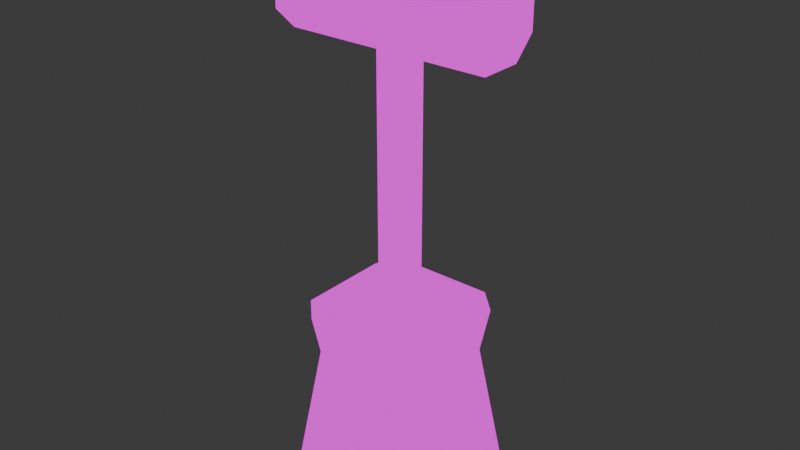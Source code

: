 # Source: maintenance_pillar.blend  (saved by Blender 5.0.119; exported with 4.5.12 LTS)
import bpy
from mathutils import Matrix  # noqa: F401  (used for matrix-valued properties, if any)

bpy.ops.wm.read_factory_settings(use_empty=True)
scene = bpy.context.scene
scene.name = 'Scene'

# ---- collections
col_collection = bpy.data.collections.new('Collection'); scene.collection.children.link(col_collection)

# ---- images (referenced by path relative to the original .blend; pixels are not part of the script)
import os
ASSET_DIR = os.environ.get("B2B_ASSET_DIR", "")  # directory of the original .blend (textures are referenced by path, not embedded)
HERE = os.path.dirname(os.path.abspath(__file__))  # packed textures are extracted next to this script under _unpacked/

def load_image(name, relpath, width, height, colorspace="sRGB"):
    """Load a texture the original file referenced (path relative to the .blend, or extracted next to this script)."""
    p = next((c for c in (os.path.join(HERE, relpath), os.path.join(ASSET_DIR, relpath)) if relpath and os.path.exists(c)), "")
    if p:
        img = bpy.data.images.load(p, check_existing=True)
        img.name = name
    else:  # same state as the original file: an image datablock whose file is absent (Cycles renders it pink)
        img = bpy.data.images.new(name, width, height)
        img.source = "FILE"
        img.filepath = "//" + (relpath or name)
    img.colorspace_settings.name = colorspace
    return img
img_maintenance_pillar_png = load_image('maintenance_pillar.png', 'maintenance_pillar.png', 1024, 1024, 'sRGB')

# ---- materials (node trees are filled in below, after node groups)
mat_maintenance_pillar = bpy.data.materials.new('maintenance_pillar')
mat_maintenance_pillar.alpha_threshold = 0.0
mat_maintenance_pillar.use_backface_culling_lightprobe_volume = False
mat_maintenance_pillar.roughness = 0.5
mat_maintenance_pillar.line_color = (0.0, 0.0, 0.0, 1.0)

# ---- material node trees
mat_maintenance_pillar.use_nodes = True; mat_maintenance_pillar.node_tree.nodes.clear()
_N = mat_maintenance_pillar.node_tree.nodes; _L = mat_maintenance_pillar.node_tree.links
n0 = _N.new('ShaderNodeOutputMaterial'); n0.name = 'Material Output'; n0.location = (200, 100)
n1 = _N.new('ShaderNodeEmission'); n1.name = 'Emission'; n1.location = (-200, 100)
n2 = _N.new('ShaderNodeTexImage'); n2.name = 'Image Texture'; n2.location = (-490, 80)
n2.image = img_maintenance_pillar_png
_L.new(n1.outputs[0], n0.inputs[0])
_L.new(n2.outputs[0], n1.inputs[0])
n0.is_active_output = True

# ---- world
world_world = bpy.data.worlds.new('World'); scene.world = world_world
world_world.use_nodes = True; world_world.node_tree.nodes.clear()
_N = world_world.node_tree.nodes; _L = world_world.node_tree.links
n0 = _N.new('ShaderNodeOutputWorld'); n0.name = 'World Output'; n0.location = (200, 100)
n1 = _N.new('ShaderNodeBackground'); n1.name = 'Background'; n1.location = (-200, 100)
n1.inputs[0].default_value = (0.05088, 0.05088, 0.05088, 1.0)
_L.new(n1.outputs[0], n0.inputs[0])
n0.is_active_output = True
world_world.color = (0.05088, 0.05088, 0.05088)
world_world.sun_shadow_jitter_overblur = 0.0

# ---- meshes
me_pillar = bpy.data.meshes.new('pillar')
me_pillar.from_pydata([(-0.25, 0.1667, 0.7), (-0.25, -0.1667, 0.7), (0.25, -0.1667, 0.7), (0.25, 0.1667, 0.7), (0.1667, 0.25, 0.7), (-0.1667, 0.25, 0.7), (-0.1667, -0.25, 0.7), (0.1667, -0.25, 0.7), (0.1667, 0.1667, 0.7), (-0.1667, 0.1667, 0.7), (0.1667, -0.1667, 0.7), (-0.1667, -0.1667, 0.7), (0.2642, 0.2642, 0.0), (-0.2642, 0.2642, 0.0), (0.2642, -0.2642, 0.0), (-0.2642, -0.2642, 0.0), (-0.2, 0.1333, 0.4), (-0.2, -0.1333, 0.4), (0.2, -0.1333, 0.4), (0.2, 0.1333, 0.4), (0.1333, 0.2, 0.4), (-0.1333, 0.2, 0.4), (-0.1333, -0.2, 0.4), (0.1333, -0.2, 0.4), (-0.05, -0.05, 0.7), (-0.05, -0.05, 2.0), (-0.05, 0.05, 0.7), (-0.05, 0.05, 2.0), (0.05, -0.05, 0.7), (0.05, -0.05, 2.0), (0.05, 0.05, 0.7), (0.05, 0.05, 2.0), (0.364, -0.075, 1.6), (0.364, 0.075, 1.6), (-0.364, -0.075, 1.6), (-0.364, 0.075, 1.6), (0.364, 0.075, 1.9), (0.364, -0.075, 1.9), (-0.364, 0.075, 1.9), (-0.364, -0.075, 1.9), (0.364, 0.15, 1.675), (0.364, 0.15, 1.825), (-0.364, 0.15, 1.675), (-0.364, 0.15, 1.825), (0.364, -0.15, 1.825), (0.364, -0.15, 1.675), (-0.364, -0.15, 1.825), (-0.364, -0.15, 1.675), (0.364, -0.075, 1.675), (0.364, -0.075, 1.825), (0.364, 0.075, 1.675), (0.364, 0.075, 1.825), (-0.364, 0.075, 1.675), (-0.364, 0.075, 1.825), (-0.364, -0.075, 1.675), (-0.364, -0.075, 1.825)], [], [(10, 7, 2), (4, 8, 3), (8, 10, 2, 3), (0, 1, 11, 9), (10, 11, 15, 14), (5, 0, 9), (5, 9, 8, 4), (1, 6, 11), (11, 6, 7, 10), (9, 8, 12, 13), (11, 9, 13, 15), (8, 10, 14, 12), (10, 8, 9, 11), (3, 2, 18, 19), (1, 0, 16, 17), (6, 1, 17, 22), (4, 3, 19, 20), (2, 7, 23, 18), (0, 5, 21, 16), (7, 6, 22, 23), (5, 4, 20, 21), (24, 25, 27, 26), (26, 27, 31, 30), (30, 31, 29, 28), (28, 29, 25, 24), (31, 27, 25, 29), (39, 55, 46), (42, 40, 33, 35), (44, 37, 39, 46), (42, 35, 52), (43, 38, 36, 41), (49, 51, 36, 37), (51, 41, 36), (52, 35, 34, 54), (36, 38, 39, 37), (45, 32, 48), (32, 34, 35, 33), (38, 53, 55, 39), (53, 52, 54, 55), (43, 42, 52, 53), (32, 33, 50, 48), (48, 50, 51, 49), (47, 54, 34), (45, 48, 49, 44), (38, 43, 53), (50, 40, 41, 51), (40, 50, 33), (55, 54, 47, 46), (45, 47, 34, 32), (44, 46, 47, 45), (37, 44, 49), (40, 42, 43, 41)])
me_pillar.polygons.foreach_set('use_smooth', [True] * 52)
_uv = me_pillar.uv_layers.new(name='UVMap')
_uv.uv.foreach_set('vector', [0.125, 0.8691, 0.125, 0.8691, 0.125, 0.8691, 0.125, 0.8691, 0.125, 0.8691, 0.125, 0.8691, 0.125, 0.8691, 0.125, 0.8691, 0.125, 0.8691, 0.125, 0.8691, 0.125, 0.8691, 0.125, 0.8691, 0.125, 0.8691, 0.125, 0.8691, 0.125, 0.8691, 0.125, 0.8691, 0.125, 0.8691, 0.125, 0.8691, 0.125, 0.8691, 0.125, 0.8691, 0.125, 0.8691, 0.125, 0.8691, 0.125, 0.8691, 0.125, 0.8691, 0.125, 0.8691, 0.125, 0.8691, 0.125, 0.8691, 0.125, 0.8691, 0.125, 0.8691, 0.125, 0.8691, 0.125, 0.8691, 0.125, 0.8691, 0.125, 0.8691, 0.125, 0.8691, 0.125, 0.8691, 0.125, 0.8691, 0.125, 0.8691, 0.125, 0.8691, 0.125, 0.8691, 0.125, 0.8691, 0.125, 0.8691, 0.125, 0.8691, 0.125, 0.8691, 0.125, 0.8691, 0.125, 0.8691, 0.125, 0.8691, 0.125, 0.8691, 0.125, 0.8691, 0.125, 0.8691, 0.125, 0.8691, 0.125, 0.8691, 0.125, 0.8691, 0.125, 0.8691, 0.125, 0.8691, 0.125, 0.8691, 0.125, 0.8691, 0.125, 0.8691, 0.125, 0.8691, 0.125, 0.8691, 0.125, 0.8691, 0.125, 0.8691, 0.125, 0.8691, 0.125, 0.8691, 0.125, 0.8691, 0.125, 0.8691, 0.125, 0.8691, 0.125, 0.8691, 0.125, 0.8691, 0.125, 0.8691, 0.125, 0.8691, 0.125, 0.8691, 0.125, 0.8691, 0.125, 0.8691, 0.125, 0.8691, 0.125, 0.8691, 0.125, 0.8691, 0.125, 0.8691, 0.125, 0.8691, 0.125, 0.8691, 0.125, 0.8691, 0.3789, 0.8555, 0.3789, 0.8555, 0.3789, 0.8555, 0.3789, 0.8555, 0.3789, 0.8555, 0.3789, 0.8555, 0.3789, 0.8555, 0.3789, 0.8555, 0.3789, 0.8555, 0.3789, 0.8555, 0.3789, 0.8555, 0.3789, 0.8555, 0.3789, 0.8555, 0.3789, 0.8555, 0.3789, 0.8555, 0.3789, 0.8555, 0.3789, 0.8555, 0.3789, 0.8555, 0.3789, 0.8555, 0.3789, 0.8555, 0.6191, 0.875, 0.6191, 0.875, 0.6191, 0.875, 0.6191, 0.875, 0.6191, 0.875, 0.6191, 0.875, 0.6191, 0.875, 0.6191, 0.875, 0.6191, 0.875, 0.6191, 0.875, 0.6191, 0.875, 0.6191, 0.875, 0.6191, 0.875, 0.6191, 0.875, 0.6191, 0.875, 0.6191, 0.875, 0.6191, 0.875, 0.6191, 0.875, 0.6191, 0.875, 0.6191, 0.875, 0.6191, 0.875, 0.6191, 0.875, 0.6191, 0.875, 0.6191, 0.875, 0.6191, 0.875, 0.6191, 0.875, 0.6191, 0.875, 0.6191, 0.875, 0.6191, 0.875, 0.6191, 0.875, 0.6191, 0.875, 0.6191, 0.875, 0.6191, 0.875, 0.6191, 0.875, 0.6191, 0.875, 0.6191, 0.875, 0.6191, 0.875, 0.6191, 0.875, 0.6191, 0.875, 0.6191, 0.875, 0.6191, 0.875, 0.6191, 0.875, 0.6191, 0.875, 0.6191, 0.875, 0.6191, 0.875, 0.6191, 0.875, 0.6191, 0.875, 0.6191, 0.875, 0.6191, 0.875, 0.6191, 0.875, 0.6191, 0.875, 0.6191, 0.875, 0.6191, 0.875, 0.6191, 0.875, 0.6191, 0.875, 0.6191, 0.875, 0.6191, 0.875, 0.6191, 0.875, 0.6191, 0.875, 0.6191, 0.875, 0.6191, 0.875, 0.6191, 0.875, 0.6191, 0.875, 0.6191, 0.875, 0.6191, 0.875, 0.6191, 0.875, 0.6191, 0.875, 0.6191, 0.875, 0.6191, 0.875, 0.6191, 0.875, 0.6191, 0.875, 0.6191, 0.875, 0.6191, 0.875, 0.6191, 0.875, 0.6191, 0.875, 0.6191, 0.875, 0.6191, 0.875, 0.6191, 0.875, 0.6191, 0.875, 0.6191, 0.875, 0.6191, 0.875, 0.6191, 0.875, 0.6191, 0.875, 0.6191, 0.875, 0.6191, 0.875, 0.6191, 0.875, 0.6191, 0.875, 0.6191, 0.875, 0.6191, 0.875, 0.6191, 0.875, 0.6191, 0.875, 0.6191, 0.875, 0.6191, 0.875, 0.6191, 0.875, 0.6191, 0.875, 0.6191, 0.875])
me_pillar.materials.append(mat_maintenance_pillar)
me_pillar.use_mirror_vertex_groups = False
me_pillar.update()

# ---- objects
ob_pillar = bpy.data.objects.new('pillar', me_pillar)

# ---- transforms, parenting, visibility, modifiers, constraints
ob_pillar.location = (0.0, 0.0, 0.0)
ob_pillar.lock_rotations_4d = False
ob_pillar.empty_display_type = 'ARROWS'
ob_pillar.lineart.crease_threshold = 0.0

# ---- collection membership
col_collection.objects.link(ob_pillar)

# ---- scene / render settings (as saved in the file)
scene.frame_start = 1; scene.frame_end = 250; scene.frame_set(1)
scene.render.engine = 'BLENDER_EEVEE_NEXT'
scene.render.bake_bias = 0.0
scene.render.bake_samples = 0
scene.cycles.sampling_pattern = 'TABULATED_SOBOL'
scene.eevee.use_volume_custom_range = False
bpy.context.view_layer.update()

# ---- added for rendering (the .blend has no active camera): camera
cam_auto = bpy.data.cameras.new('AutoCamera')
cam_auto.lens = 50.0
cam_auto.sensor_width = 36.0
cam_auto.clip_end = 1000.0
ob_auto_camera = bpy.data.objects.new('AutoCamera', cam_auto)
scene.collection.objects.link(ob_auto_camera)
ob_auto_camera.location = (2.029, -2.43481, 2.6232)
ob_auto_camera.rotation_euler = (1.09748, -7.21219e-08, 0.694738)
scene.camera = ob_auto_camera
bpy.context.view_layer.update()
